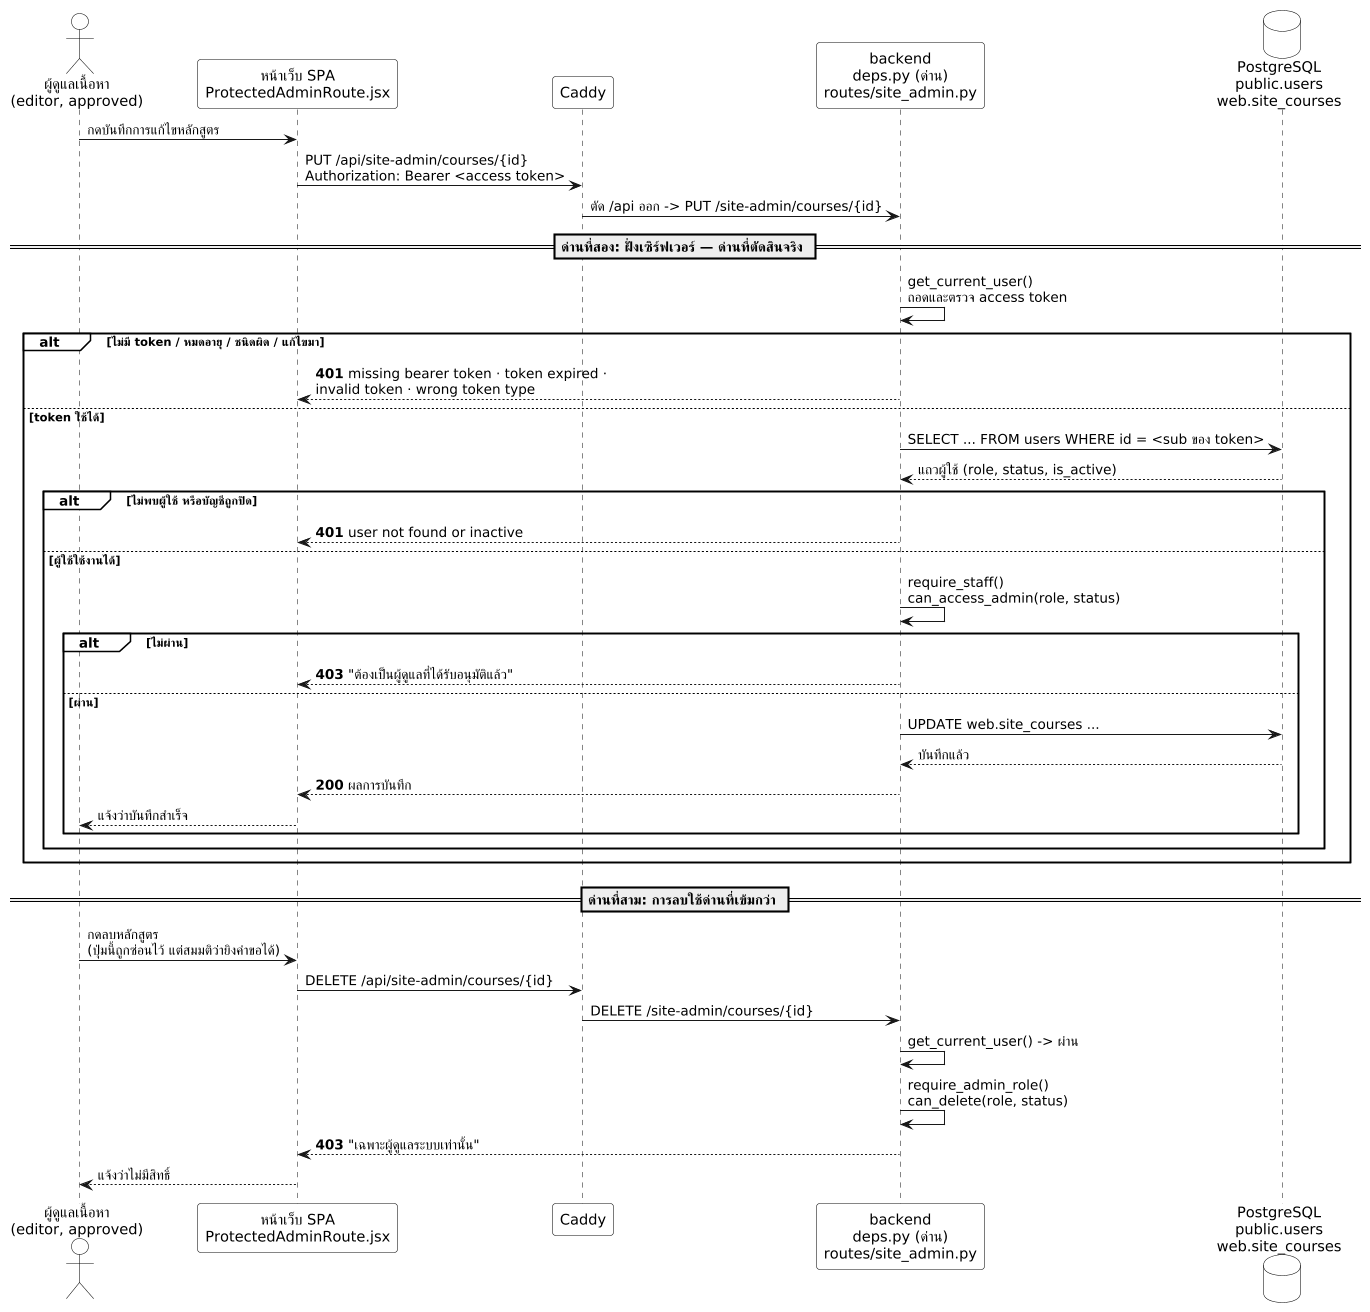

The diagram above was rendered by PlantUML. Its source (embedded in the PNG):
@startuml sequence-admin-authz
' =====================================================================
' Sequence Diagram — การตรวจสอบสิทธิ์ผู้ดูแลในทุกคำขอ
'
' หลักฐาน (ตรวจเมื่อ 25 ต.ค. 2569 แบบอ่านอย่างเดียว):
'   backend/app/api/deps.py:29-48    get_current_user() ตรวจ bearer token
'   backend/app/api/deps.py:57-66    require_staff()      -> can_access_admin(role, status)
'   backend/app/api/deps.py:69-73    require_admin_role() -> can_delete(role, status)
'   backend/app/api/routes/site_admin.py  prefix /site-admin
'   handoff/01-users-and-permissions/roles-and-permissions.md  ตารางสิทธิ์
'   handoff/05-frontend/pages-and-routes.md  ProtectedAdminRoute.jsx ครอบเส้นทางผู้ดูแล
'
' ** render ด้วย kroki.io เท่านั้น ** planttext.com และ plantuml.com ไม่มีฟอนต์ไทย
' =====================================================================
skinparam dpi 100
skinparam monochrome true
skinparam backgroundColor white
skinparam packageBackgroundColor white
skinparam packageBorderColor black
skinparam sequenceGroupBackgroundColor white
skinparam sequenceGroupBorderColor black
skinparam sequenceGroupHeaderFontColor black
skinparam noteBackgroundColor white
skinparam noteBorderColor black
skinparam titleBackgroundColor white
skinparam legendBackgroundColor white
skinparam rectangle {
  BackgroundColor white
  BorderColor black
}
skinparam database {
  BackgroundColor white
  BorderColor black
}
skinparam folder {
  BackgroundColor white
  BorderColor black
}
skinparam actor {
  BackgroundColor white
  BorderColor black
}
skinparam usecase {
  BackgroundColor white
  BorderColor black
}
skinparam class {
  BackgroundColor white
  BorderColor black
}
skinparam participant {
  BackgroundColor white
  BorderColor black
}
' ขาวดำสำหรับรายงานจบ — บรรทัดนี้ทับสีที่เขียนไว้ด้านล่างทั้งหมด
' **ลบบรรทัด monochrome ออกบรรทัดเดียว** ก็กลับมาเป็นภาพสีเหมือนเดิม
' ชนิดขององค์ประกอบแยกด้วย *รูปทรง* ไม่ได้แยกด้วยสี จึงอ่านได้ครบในฉบับขาวดำ
skinparam shadowing false
skinparam sequenceMessageAlign left

actor "ผู้ดูแลเนื้อหา\n(editor, approved)" as editor
participant "หน้าเว็บ SPA\nProtectedAdminRoute.jsx" as spa
participant "Caddy" as caddy
participant "backend\ndeps.py (ด่าน)\nroutes/site_admin.py" as be
database "PostgreSQL\npublic.users\nweb.site_courses" as db

editor -> spa : กดบันทึกการแก้ไขหลักสูตร
spa -> caddy : PUT /api/site-admin/courses/{id}\nAuthorization: Bearer <access token>
caddy -> be : ตัด /api ออก -> PUT /site-admin/courses/{id}

== ด่านที่สอง: ฝั่งเซิร์ฟเวอร์ — ด่านที่ตัดสินจริง ==

be -> be : get_current_user()\nถอดและตรวจ access token

alt ไม่มี token / หมดอายุ / ชนิดผิด / แก้ไขมา
  be --> spa : <b>401</b> missing bearer token · token expired ·\ninvalid token · wrong token type
else token ใช้ได้
  be -> db : SELECT ... FROM users WHERE id = <sub ของ token>
  db --> be : แถวผู้ใช้ (role, status, is_active)
  alt ไม่พบผู้ใช้ หรือบัญชีถูกปิด
    be --> spa : <b>401</b> user not found or inactive
  else ผู้ใช้ใช้งานได้
    be -> be : require_staff()\ncan_access_admin(role, status)
    alt ไม่ผ่าน
      be --> spa : <b>403</b> "ต้องเป็นผู้ดูแลที่ได้รับอนุมัติแล้ว"
    else ผ่าน
      be -> db : UPDATE web.site_courses ...
      db --> be : บันทึกแล้ว
      be --> spa : <b>200</b> ผลการบันทึก
      spa --> editor : แจ้งว่าบันทึกสำเร็จ
    end
  end
end

== ด่านที่สาม: การลบใช้ด่านที่เข้มกว่า ==

editor -> spa : กดลบหลักสูตร\n(ปุ่มนี้ถูกซ่อนไว้ แต่สมมติว่ายิงคำขอได้)
spa -> caddy : DELETE /api/site-admin/courses/{id}
caddy -> be : DELETE /site-admin/courses/{id}
be -> be : get_current_user() -> ผ่าน
be -> be : require_admin_role()\ncan_delete(role, status)
be --> spa : <b>403</b> "เฉพาะผู้ดูแลระบบเท่านั้น"
spa --> editor : แจ้งว่าไม่มีสิทธิ์

@enduml